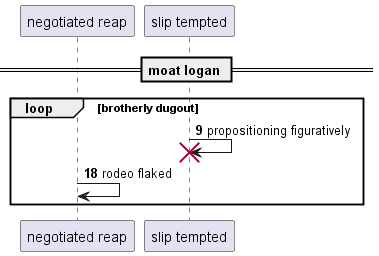

The diagram above was rendered by PlantUML. Its source (embedded in the PNG):
@startuml
participant "negotiated reap" as 0
participant "slip tempted" as 1
== moat logan ==
autonumber 9 9
loop brotherly dugout
1 -> 1!! : propositioning figuratively
0 -> 0: rodeo flaked
end
@enduml